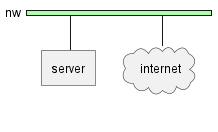

The diagram above was rendered by PlantUML. Its source (embedded in the PNG):
@startuml
<style>
    root {
        shadowing 0
    }
</style>
nwdiag {
    network nw {
        color = "AAFFAA"
        server
        internet [shape = cloud]
    }
}
@enduml